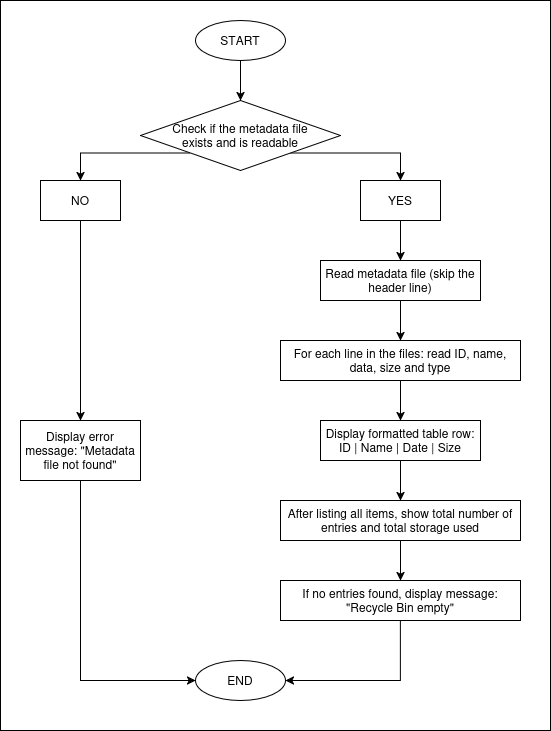

The diagram above was exported from draw.io. Its source (the exported page's mxGraphModel, read from the mxfile embedded in the PNG):
<mxGraphModel dx="1305" dy="795" grid="1" gridSize="10" guides="1" tooltips="1" connect="1" arrows="1" fold="1" page="1" pageScale="1" pageWidth="827" pageHeight="1169" math="0" shadow="0">
  <root>
    <mxCell id="0" />
    <mxCell id="1" parent="0" />
    <mxCell id="6Koqdzsr8BVhSBsmMuV7-23" value="" style="rounded=0;whiteSpace=wrap;html=1;" vertex="1" parent="1">
      <mxGeometry x="120" y="20" width="550" height="730" as="geometry" />
    </mxCell>
    <mxCell id="6Koqdzsr8BVhSBsmMuV7-1" style="edgeStyle=orthogonalEdgeStyle;rounded=0;orthogonalLoop=1;jettySize=auto;html=1;exitX=0.5;exitY=1;exitDx=0;exitDy=0;entryX=0.5;entryY=0;entryDx=0;entryDy=0;" edge="1" parent="1" source="6Koqdzsr8BVhSBsmMuV7-2" target="6Koqdzsr8BVhSBsmMuV7-5">
      <mxGeometry relative="1" as="geometry" />
    </mxCell>
    <mxCell id="6Koqdzsr8BVhSBsmMuV7-2" value="START" style="ellipse;whiteSpace=wrap;html=1;" vertex="1" parent="1">
      <mxGeometry x="315" y="40" width="90" height="40" as="geometry" />
    </mxCell>
    <mxCell id="6Koqdzsr8BVhSBsmMuV7-3" style="edgeStyle=orthogonalEdgeStyle;rounded=0;orthogonalLoop=1;jettySize=auto;html=1;exitX=0;exitY=1;exitDx=0;exitDy=0;entryX=0.5;entryY=0;entryDx=0;entryDy=0;" edge="1" parent="1" source="6Koqdzsr8BVhSBsmMuV7-5" target="6Koqdzsr8BVhSBsmMuV7-7">
      <mxGeometry relative="1" as="geometry" />
    </mxCell>
    <mxCell id="6Koqdzsr8BVhSBsmMuV7-4" style="edgeStyle=orthogonalEdgeStyle;rounded=0;orthogonalLoop=1;jettySize=auto;html=1;exitX=1;exitY=1;exitDx=0;exitDy=0;entryX=0.5;entryY=0;entryDx=0;entryDy=0;" edge="1" parent="1" source="6Koqdzsr8BVhSBsmMuV7-5" target="6Koqdzsr8BVhSBsmMuV7-9">
      <mxGeometry relative="1" as="geometry">
        <Array as="points">
          <mxPoint x="520" y="173" />
        </Array>
      </mxGeometry>
    </mxCell>
    <mxCell id="6Koqdzsr8BVhSBsmMuV7-5" value="&lt;div&gt;Check if the metadata file&lt;/div&gt;&lt;div&gt;exists and is readable&lt;/div&gt;" style="rhombus;whiteSpace=wrap;html=1;" vertex="1" parent="1">
      <mxGeometry x="260" y="120" width="200" height="70" as="geometry" />
    </mxCell>
    <mxCell id="6Koqdzsr8BVhSBsmMuV7-6" style="edgeStyle=orthogonalEdgeStyle;rounded=0;orthogonalLoop=1;jettySize=auto;html=1;exitX=0.5;exitY=1;exitDx=0;exitDy=0;" edge="1" parent="1" source="6Koqdzsr8BVhSBsmMuV7-7" target="6Koqdzsr8BVhSBsmMuV7-22">
      <mxGeometry relative="1" as="geometry" />
    </mxCell>
    <mxCell id="6Koqdzsr8BVhSBsmMuV7-7" value="NO" style="rounded=0;whiteSpace=wrap;html=1;" vertex="1" parent="1">
      <mxGeometry x="160" y="200" width="80" height="40" as="geometry" />
    </mxCell>
    <mxCell id="6Koqdzsr8BVhSBsmMuV7-8" style="edgeStyle=orthogonalEdgeStyle;rounded=0;orthogonalLoop=1;jettySize=auto;html=1;exitX=0.5;exitY=1;exitDx=0;exitDy=0;entryX=0.5;entryY=0;entryDx=0;entryDy=0;" edge="1" parent="1" source="6Koqdzsr8BVhSBsmMuV7-9" target="6Koqdzsr8BVhSBsmMuV7-11">
      <mxGeometry relative="1" as="geometry">
        <mxPoint x="520" y="310" as="targetPoint" />
      </mxGeometry>
    </mxCell>
    <mxCell id="6Koqdzsr8BVhSBsmMuV7-9" value="YES" style="rounded=0;whiteSpace=wrap;html=1;" vertex="1" parent="1">
      <mxGeometry x="480" y="200" width="80" height="40" as="geometry" />
    </mxCell>
    <mxCell id="6Koqdzsr8BVhSBsmMuV7-10" style="edgeStyle=orthogonalEdgeStyle;rounded=0;orthogonalLoop=1;jettySize=auto;html=1;exitX=0.5;exitY=1;exitDx=0;exitDy=0;entryX=0.5;entryY=0;entryDx=0;entryDy=0;" edge="1" parent="1" source="6Koqdzsr8BVhSBsmMuV7-11" target="6Koqdzsr8BVhSBsmMuV7-13">
      <mxGeometry relative="1" as="geometry" />
    </mxCell>
    <mxCell id="6Koqdzsr8BVhSBsmMuV7-11" value="Read metadata file (skip the header line)" style="rounded=0;whiteSpace=wrap;html=1;" vertex="1" parent="1">
      <mxGeometry x="440" y="280" width="160" height="40" as="geometry" />
    </mxCell>
    <mxCell id="6Koqdzsr8BVhSBsmMuV7-12" style="edgeStyle=orthogonalEdgeStyle;rounded=0;orthogonalLoop=1;jettySize=auto;html=1;exitX=0.5;exitY=1;exitDx=0;exitDy=0;entryX=0.5;entryY=0;entryDx=0;entryDy=0;" edge="1" parent="1" source="6Koqdzsr8BVhSBsmMuV7-13" target="6Koqdzsr8BVhSBsmMuV7-15">
      <mxGeometry relative="1" as="geometry" />
    </mxCell>
    <mxCell id="6Koqdzsr8BVhSBsmMuV7-13" value="For each line in the files: read ID, name, data, size and type" style="rounded=0;whiteSpace=wrap;html=1;" vertex="1" parent="1">
      <mxGeometry x="400" y="360" width="240" height="40" as="geometry" />
    </mxCell>
    <mxCell id="6Koqdzsr8BVhSBsmMuV7-14" style="edgeStyle=orthogonalEdgeStyle;rounded=0;orthogonalLoop=1;jettySize=auto;html=1;exitX=0.5;exitY=1;exitDx=0;exitDy=0;entryX=0.5;entryY=0;entryDx=0;entryDy=0;" edge="1" parent="1" source="6Koqdzsr8BVhSBsmMuV7-15" target="6Koqdzsr8BVhSBsmMuV7-17">
      <mxGeometry relative="1" as="geometry" />
    </mxCell>
    <mxCell id="6Koqdzsr8BVhSBsmMuV7-15" value="Display formatted table row:&lt;br&gt;ID | Name | Date | Size" style="rounded=0;whiteSpace=wrap;html=1;" vertex="1" parent="1">
      <mxGeometry x="440" y="440" width="160" height="40" as="geometry" />
    </mxCell>
    <mxCell id="6Koqdzsr8BVhSBsmMuV7-16" style="edgeStyle=orthogonalEdgeStyle;rounded=0;orthogonalLoop=1;jettySize=auto;html=1;exitX=0.5;exitY=1;exitDx=0;exitDy=0;entryX=0.5;entryY=0;entryDx=0;entryDy=0;" edge="1" parent="1" source="6Koqdzsr8BVhSBsmMuV7-17" target="6Koqdzsr8BVhSBsmMuV7-19">
      <mxGeometry relative="1" as="geometry" />
    </mxCell>
    <mxCell id="6Koqdzsr8BVhSBsmMuV7-17" value="After listing all items, show total number of entries and total storage used" style="rounded=0;whiteSpace=wrap;html=1;" vertex="1" parent="1">
      <mxGeometry x="400" y="520" width="240" height="40" as="geometry" />
    </mxCell>
    <mxCell id="6Koqdzsr8BVhSBsmMuV7-18" style="edgeStyle=orthogonalEdgeStyle;rounded=0;orthogonalLoop=1;jettySize=auto;html=1;exitX=0.5;exitY=1;exitDx=0;exitDy=0;entryX=1;entryY=0.5;entryDx=0;entryDy=0;" edge="1" parent="1" source="6Koqdzsr8BVhSBsmMuV7-19" target="6Koqdzsr8BVhSBsmMuV7-20">
      <mxGeometry relative="1" as="geometry" />
    </mxCell>
    <mxCell id="6Koqdzsr8BVhSBsmMuV7-19" value="If no entries found, display message: &quot;Recycle Bin empty&quot;" style="rounded=0;whiteSpace=wrap;html=1;" vertex="1" parent="1">
      <mxGeometry x="400" y="600" width="240" height="40" as="geometry" />
    </mxCell>
    <mxCell id="6Koqdzsr8BVhSBsmMuV7-20" value="END" style="ellipse;whiteSpace=wrap;html=1;" vertex="1" parent="1">
      <mxGeometry x="315" y="680" width="90" height="40" as="geometry" />
    </mxCell>
    <mxCell id="6Koqdzsr8BVhSBsmMuV7-21" style="edgeStyle=orthogonalEdgeStyle;rounded=0;orthogonalLoop=1;jettySize=auto;html=1;exitX=0.5;exitY=1;exitDx=0;exitDy=0;entryX=0;entryY=0.5;entryDx=0;entryDy=0;" edge="1" parent="1" source="6Koqdzsr8BVhSBsmMuV7-22" target="6Koqdzsr8BVhSBsmMuV7-20">
      <mxGeometry relative="1" as="geometry" />
    </mxCell>
    <mxCell id="6Koqdzsr8BVhSBsmMuV7-22" value="Display error message: &quot;Metadata file not found&quot;" style="rounded=0;whiteSpace=wrap;html=1;" vertex="1" parent="1">
      <mxGeometry x="140" y="440" width="120" height="60" as="geometry" />
    </mxCell>
  </root>
</mxGraphModel>